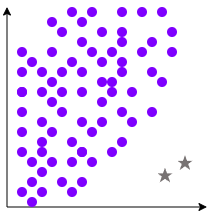

The diagram above was exported from draw.io. Its source (the exported page's mxGraphModel, read from the mxfile embedded in the PNG):
<mxGraphModel dx="410" dy="229" grid="1" gridSize="10" guides="1" tooltips="1" connect="1" arrows="1" fold="1" page="1" pageScale="1" pageWidth="850" pageHeight="1100" math="0" shadow="0">
  <root>
    <mxCell id="0" />
    <mxCell id="1" parent="0" />
    <mxCell id="hIOSLL3O0rn_t22CRaPw-1" edge="1" parent="1" style="endArrow=classic;html=1;rounded=0;" value="">
      <mxGeometry height="50" relative="1" width="50" as="geometry">
        <mxPoint x="200" y="380" as="sourcePoint" />
        <mxPoint x="200" y="180" as="targetPoint" />
      </mxGeometry>
    </mxCell>
    <mxCell id="hIOSLL3O0rn_t22CRaPw-2" edge="1" parent="1" style="endArrow=classic;html=1;rounded=0;" value="">
      <mxGeometry height="50" relative="1" width="50" as="geometry">
        <mxPoint x="200" y="380" as="sourcePoint" />
        <mxPoint x="400" y="380" as="targetPoint" />
      </mxGeometry>
    </mxCell>
    <mxCell id="hIOSLL3O0rn_t22CRaPw-5" parent="1" style="ellipse;whiteSpace=wrap;html=1;aspect=fixed;strokeColor=none;fillColor=#7F00FF;" value="" vertex="1">
      <mxGeometry height="10" width="10" x="250" y="200" as="geometry" />
    </mxCell>
    <mxCell id="hIOSLL3O0rn_t22CRaPw-6" parent="1" style="ellipse;whiteSpace=wrap;html=1;aspect=fixed;strokeColor=none;fillColor=#7F00FF;" value="" vertex="1">
      <mxGeometry height="10" width="10" x="240" y="190" as="geometry" />
    </mxCell>
    <mxCell id="hIOSLL3O0rn_t22CRaPw-7" parent="1" style="ellipse;whiteSpace=wrap;html=1;aspect=fixed;strokeColor=none;fillColor=#7F00FF;movable=0;resizable=0;rotatable=0;deletable=0;editable=0;locked=1;connectable=0;" value="" vertex="1">
      <mxGeometry height="10" width="10" x="240" y="220" as="geometry" />
    </mxCell>
    <mxCell id="hIOSLL3O0rn_t22CRaPw-8" parent="1" style="ellipse;whiteSpace=wrap;html=1;aspect=fixed;strokeColor=none;fillColor=#7F00FF;" value="" vertex="1">
      <mxGeometry height="10" width="10" x="220" y="230" as="geometry" />
    </mxCell>
    <mxCell id="hIOSLL3O0rn_t22CRaPw-10" parent="1" style="ellipse;whiteSpace=wrap;html=1;aspect=fixed;strokeColor=none;fillColor=#7F00FF;" value="" vertex="1">
      <mxGeometry height="10" width="10" x="260" y="180" as="geometry" />
    </mxCell>
    <mxCell id="hIOSLL3O0rn_t22CRaPw-12" parent="1" style="ellipse;whiteSpace=wrap;html=1;aspect=fixed;strokeColor=none;fillColor=#7F00FF;" value="" vertex="1">
      <mxGeometry height="10" width="10" x="210" y="220" as="geometry" />
    </mxCell>
    <mxCell id="hIOSLL3O0rn_t22CRaPw-13" parent="1" style="ellipse;whiteSpace=wrap;html=1;aspect=fixed;strokeColor=none;fillColor=#7F00FF;" value="" vertex="1">
      <mxGeometry height="10" width="10" x="210" y="240" as="geometry" />
    </mxCell>
    <mxCell id="hIOSLL3O0rn_t22CRaPw-15" parent="1" style="ellipse;whiteSpace=wrap;html=1;aspect=fixed;strokeColor=none;fillColor=#7F00FF;" value="" vertex="1">
      <mxGeometry height="10" width="10" x="230" y="240" as="geometry" />
    </mxCell>
    <mxCell id="hIOSLL3O0rn_t22CRaPw-16" parent="1" style="ellipse;whiteSpace=wrap;html=1;aspect=fixed;strokeColor=none;fillColor=#7F00FF;" value="" vertex="1">
      <mxGeometry height="10" width="10" x="270" y="190" as="geometry" />
    </mxCell>
    <mxCell id="hIOSLL3O0rn_t22CRaPw-17" parent="1" style="ellipse;whiteSpace=wrap;html=1;aspect=fixed;strokeColor=none;fillColor=#7F00FF;" value="" vertex="1">
      <mxGeometry height="10" width="10" x="270" y="210" as="geometry" />
    </mxCell>
    <mxCell id="hIOSLL3O0rn_t22CRaPw-18" parent="1" style="ellipse;whiteSpace=wrap;html=1;aspect=fixed;strokeColor=none;fillColor=#7F00FF;" value="" vertex="1">
      <mxGeometry height="10" width="10" x="280" y="180" as="geometry" />
    </mxCell>
    <mxCell id="hIOSLL3O0rn_t22CRaPw-19" parent="1" style="ellipse;whiteSpace=wrap;html=1;aspect=fixed;strokeColor=none;fillColor=#7F00FF;" value="" vertex="1">
      <mxGeometry height="10" width="10" x="290" y="200" as="geometry" />
    </mxCell>
    <mxCell id="hIOSLL3O0rn_t22CRaPw-20" parent="1" style="ellipse;whiteSpace=wrap;html=1;aspect=fixed;strokeColor=none;fillColor=#7F00FF;" value="" vertex="1">
      <mxGeometry height="10" width="10" x="280" y="220" as="geometry" />
    </mxCell>
    <mxCell id="hIOSLL3O0rn_t22CRaPw-21" parent="1" style="ellipse;whiteSpace=wrap;html=1;aspect=fixed;strokeColor=none;fillColor=#7F00FF;" value="" vertex="1">
      <mxGeometry height="10" width="10" x="270" y="240" as="geometry" />
    </mxCell>
    <mxCell id="hIOSLL3O0rn_t22CRaPw-22" parent="1" style="ellipse;whiteSpace=wrap;html=1;aspect=fixed;strokeColor=none;fillColor=#7F00FF;" value="" vertex="1">
      <mxGeometry height="10" width="10" x="250" y="240" as="geometry" />
    </mxCell>
    <mxCell id="hIOSLL3O0rn_t22CRaPw-24" parent="1" style="ellipse;whiteSpace=wrap;html=1;aspect=fixed;strokeColor=none;fillColor=#7F00FF;" value="" vertex="1">
      <mxGeometry height="10" width="10" x="310" y="200" as="geometry" />
    </mxCell>
    <mxCell id="hIOSLL3O0rn_t22CRaPw-25" parent="1" style="ellipse;whiteSpace=wrap;html=1;aspect=fixed;strokeColor=none;fillColor=#7F00FF;" value="" vertex="1">
      <mxGeometry height="10" width="10" x="300" y="220" as="geometry" />
    </mxCell>
    <mxCell id="hIOSLL3O0rn_t22CRaPw-26" parent="1" style="ellipse;whiteSpace=wrap;html=1;aspect=fixed;strokeColor=none;fillColor=#7F00FF;" value="" vertex="1">
      <mxGeometry height="10" width="10" x="290" y="230" as="geometry" />
    </mxCell>
    <mxCell id="hIOSLL3O0rn_t22CRaPw-27" parent="1" style="ellipse;whiteSpace=wrap;html=1;aspect=fixed;strokeColor=none;fillColor=#7F00FF;" value="" vertex="1">
      <mxGeometry height="10" width="10" x="210" y="260" as="geometry" />
    </mxCell>
    <mxCell id="hIOSLL3O0rn_t22CRaPw-28" parent="1" style="ellipse;whiteSpace=wrap;html=1;aspect=fixed;strokeColor=none;fillColor=#7F00FF;" value="" vertex="1">
      <mxGeometry height="10" width="10" x="210" y="260" as="geometry" />
    </mxCell>
    <mxCell id="hIOSLL3O0rn_t22CRaPw-29" parent="1" style="ellipse;whiteSpace=wrap;html=1;aspect=fixed;strokeColor=none;fillColor=#7F00FF;" value="" vertex="1">
      <mxGeometry height="10" width="10" x="230" y="260" as="geometry" />
    </mxCell>
    <mxCell id="hIOSLL3O0rn_t22CRaPw-30" parent="1" style="ellipse;whiteSpace=wrap;html=1;aspect=fixed;strokeColor=none;fillColor=#7F00FF;" value="" vertex="1">
      <mxGeometry height="10" width="10" x="210" y="280" as="geometry" />
    </mxCell>
    <mxCell id="hIOSLL3O0rn_t22CRaPw-31" parent="1" style="ellipse;whiteSpace=wrap;html=1;aspect=fixed;strokeColor=none;fillColor=#7F00FF;" value="" vertex="1">
      <mxGeometry height="10" width="10" x="210" y="300" as="geometry" />
    </mxCell>
    <mxCell id="hIOSLL3O0rn_t22CRaPw-32" parent="1" style="ellipse;whiteSpace=wrap;html=1;aspect=fixed;strokeColor=none;fillColor=#7F00FF;" value="" vertex="1">
      <mxGeometry height="10" width="10" x="250" y="260" as="geometry" />
    </mxCell>
    <mxCell id="hIOSLL3O0rn_t22CRaPw-33" parent="1" style="ellipse;whiteSpace=wrap;html=1;aspect=fixed;strokeColor=none;fillColor=#7F00FF;" value="" vertex="1">
      <mxGeometry height="10" width="10" x="260" y="230" as="geometry" />
    </mxCell>
    <mxCell id="hIOSLL3O0rn_t22CRaPw-35" parent="1" style="ellipse;whiteSpace=wrap;html=1;aspect=fixed;strokeColor=none;fillColor=#7F00FF;" value="" vertex="1">
      <mxGeometry height="10" width="10" x="240" y="270" as="geometry" />
    </mxCell>
    <mxCell id="hIOSLL3O0rn_t22CRaPw-36" parent="1" style="ellipse;whiteSpace=wrap;html=1;aspect=fixed;strokeColor=none;fillColor=#7F00FF;" value="" vertex="1">
      <mxGeometry height="10" width="10" x="240" y="250" as="geometry" />
    </mxCell>
    <mxCell id="hIOSLL3O0rn_t22CRaPw-37" parent="1" style="ellipse;whiteSpace=wrap;html=1;aspect=fixed;strokeColor=none;fillColor=#7F00FF;" value="" vertex="1">
      <mxGeometry height="10" width="10" x="270" y="260" as="geometry" />
    </mxCell>
    <mxCell id="hIOSLL3O0rn_t22CRaPw-38" parent="1" style="ellipse;whiteSpace=wrap;html=1;aspect=fixed;strokeColor=none;fillColor=#7F00FF;" value="" vertex="1">
      <mxGeometry height="10" width="10" x="290" y="250" as="geometry" />
    </mxCell>
    <mxCell id="hIOSLL3O0rn_t22CRaPw-39" parent="1" style="ellipse;whiteSpace=wrap;html=1;aspect=fixed;strokeColor=none;fillColor=#7F00FF;" value="" vertex="1">
      <mxGeometry height="10" width="10" x="310" y="210" as="geometry" />
    </mxCell>
    <mxCell id="hIOSLL3O0rn_t22CRaPw-40" parent="1" style="ellipse;whiteSpace=wrap;html=1;aspect=fixed;strokeColor=none;fillColor=#7F00FF;" value="" vertex="1">
      <mxGeometry height="10" width="10" x="310" y="230" as="geometry" />
    </mxCell>
    <mxCell id="hIOSLL3O0rn_t22CRaPw-41" parent="1" style="ellipse;whiteSpace=wrap;html=1;aspect=fixed;strokeColor=none;fillColor=#7F00FF;" value="" vertex="1">
      <mxGeometry height="10" width="10" x="310" y="240" as="geometry" />
    </mxCell>
    <mxCell id="hIOSLL3O0rn_t22CRaPw-42" parent="1" style="ellipse;whiteSpace=wrap;html=1;aspect=fixed;strokeColor=none;fillColor=#7F00FF;" value="" vertex="1">
      <mxGeometry height="10" width="10" x="300" y="250" as="geometry" />
    </mxCell>
    <mxCell id="hIOSLL3O0rn_t22CRaPw-43" parent="1" style="ellipse;whiteSpace=wrap;html=1;aspect=fixed;strokeColor=none;fillColor=#7F00FF;" value="" vertex="1">
      <mxGeometry height="10" width="10" x="290" y="270" as="geometry" />
    </mxCell>
    <mxCell id="hIOSLL3O0rn_t22CRaPw-44" parent="1" style="ellipse;whiteSpace=wrap;html=1;aspect=fixed;strokeColor=none;fillColor=#7F00FF;" value="" vertex="1">
      <mxGeometry height="10" width="10" x="250" y="280" as="geometry" />
    </mxCell>
    <mxCell id="hIOSLL3O0rn_t22CRaPw-50" parent="1" style="ellipse;whiteSpace=wrap;html=1;aspect=fixed;strokeColor=none;fillColor=#7F00FF;" value="" vertex="1">
      <mxGeometry height="10" width="10" x="230" y="310" as="geometry" />
    </mxCell>
    <mxCell id="hIOSLL3O0rn_t22CRaPw-52" parent="1" style="ellipse;whiteSpace=wrap;html=1;aspect=fixed;strokeColor=none;fillColor=#7F00FF;" value="" vertex="1">
      <mxGeometry height="10" width="10" x="230" y="340" as="geometry" />
    </mxCell>
    <mxCell id="hIOSLL3O0rn_t22CRaPw-53" parent="1" style="ellipse;whiteSpace=wrap;html=1;aspect=fixed;strokeColor=none;fillColor=#7F00FF;" value="" vertex="1">
      <mxGeometry height="10" width="10" x="240" y="330" as="geometry" />
    </mxCell>
    <mxCell id="hIOSLL3O0rn_t22CRaPw-54" parent="1" style="ellipse;whiteSpace=wrap;html=1;aspect=fixed;strokeColor=none;fillColor=#7F00FF;" value="" vertex="1">
      <mxGeometry height="10" width="10" x="230" y="290" as="geometry" />
    </mxCell>
    <mxCell id="hIOSLL3O0rn_t22CRaPw-55" parent="1" style="ellipse;whiteSpace=wrap;html=1;aspect=fixed;strokeColor=none;fillColor=#7F00FF;" value="" vertex="1">
      <mxGeometry height="10" width="10" x="240" y="300" as="geometry" />
    </mxCell>
    <mxCell id="hIOSLL3O0rn_t22CRaPw-57" parent="1" style="ellipse;whiteSpace=wrap;html=1;aspect=fixed;strokeColor=none;fillColor=#7F00FF;" value="" vertex="1">
      <mxGeometry height="10" width="10" x="210" y="320" as="geometry" />
    </mxCell>
    <mxCell id="hIOSLL3O0rn_t22CRaPw-58" parent="1" style="ellipse;whiteSpace=wrap;html=1;aspect=fixed;strokeColor=none;fillColor=#7F00FF;" value="" vertex="1">
      <mxGeometry height="10" width="10" x="230" y="320" as="geometry" />
    </mxCell>
    <mxCell id="hIOSLL3O0rn_t22CRaPw-59" parent="1" style="ellipse;whiteSpace=wrap;html=1;aspect=fixed;strokeColor=none;fillColor=#7F00FF;" value="" vertex="1">
      <mxGeometry height="10" width="10" x="260" y="310" as="geometry" />
    </mxCell>
    <mxCell id="hIOSLL3O0rn_t22CRaPw-60" parent="1" style="ellipse;whiteSpace=wrap;html=1;aspect=fixed;strokeColor=none;fillColor=#7F00FF;" value="" vertex="1">
      <mxGeometry height="10" width="10" x="270" y="290" as="geometry" />
    </mxCell>
    <mxCell id="hIOSLL3O0rn_t22CRaPw-61" parent="1" style="ellipse;whiteSpace=wrap;html=1;aspect=fixed;strokeColor=none;fillColor=#7F00FF;" value="" vertex="1">
      <mxGeometry height="10" width="10" x="280" y="300" as="geometry" />
    </mxCell>
    <mxCell id="hIOSLL3O0rn_t22CRaPw-63" parent="1" style="ellipse;whiteSpace=wrap;html=1;aspect=fixed;strokeColor=none;fillColor=#7F00FF;" value="" vertex="1">
      <mxGeometry height="10" width="10" x="280" y="330" as="geometry" />
    </mxCell>
    <mxCell id="hIOSLL3O0rn_t22CRaPw-64" parent="1" style="ellipse;whiteSpace=wrap;html=1;aspect=fixed;strokeColor=none;fillColor=#7F00FF;" value="" vertex="1">
      <mxGeometry height="10" width="10" x="260" y="330" as="geometry" />
    </mxCell>
    <mxCell id="hIOSLL3O0rn_t22CRaPw-65" parent="1" style="ellipse;whiteSpace=wrap;html=1;aspect=fixed;strokeColor=none;fillColor=#7F00FF;" value="" vertex="1">
      <mxGeometry height="10" width="10" x="270" y="320" as="geometry" />
    </mxCell>
    <mxCell id="hIOSLL3O0rn_t22CRaPw-66" parent="1" style="ellipse;whiteSpace=wrap;html=1;aspect=fixed;strokeColor=none;fillColor=#7F00FF;" value="" vertex="1">
      <mxGeometry height="10" width="10" x="250" y="350" as="geometry" />
    </mxCell>
    <mxCell id="hIOSLL3O0rn_t22CRaPw-67" parent="1" style="ellipse;whiteSpace=wrap;html=1;aspect=fixed;strokeColor=none;fillColor=#7F00FF;" value="" vertex="1">
      <mxGeometry height="10" width="10" x="230" y="360" as="geometry" />
    </mxCell>
    <mxCell id="hIOSLL3O0rn_t22CRaPw-69" parent="1" style="ellipse;whiteSpace=wrap;html=1;aspect=fixed;strokeColor=none;fillColor=#7F00FF;" value="" vertex="1">
      <mxGeometry height="10" width="10" x="210" y="360" as="geometry" />
    </mxCell>
    <mxCell id="hIOSLL3O0rn_t22CRaPw-70" parent="1" style="ellipse;whiteSpace=wrap;html=1;aspect=fixed;strokeColor=none;fillColor=#7F00FF;" value="" vertex="1">
      <mxGeometry height="10" width="10" x="220" y="370" as="geometry" />
    </mxCell>
    <mxCell id="hIOSLL3O0rn_t22CRaPw-71" parent="1" style="ellipse;whiteSpace=wrap;html=1;aspect=fixed;strokeColor=none;fillColor=#7F00FF;" value="" vertex="1">
      <mxGeometry height="10" width="10" x="220" y="350" as="geometry" />
    </mxCell>
    <mxCell id="hIOSLL3O0rn_t22CRaPw-72" parent="1" style="ellipse;whiteSpace=wrap;html=1;aspect=fixed;strokeColor=none;fillColor=#7F00FF;" value="" vertex="1">
      <mxGeometry height="10" width="10" x="220" y="330" as="geometry" />
    </mxCell>
    <mxCell id="hIOSLL3O0rn_t22CRaPw-73" parent="1" style="ellipse;whiteSpace=wrap;html=1;aspect=fixed;strokeColor=none;fillColor=#7F00FF;" value="" vertex="1">
      <mxGeometry height="10" width="10" x="330" y="180" as="geometry" />
    </mxCell>
    <mxCell id="hIOSLL3O0rn_t22CRaPw-74" parent="1" style="ellipse;whiteSpace=wrap;html=1;aspect=fixed;strokeColor=none;fillColor=#7F00FF;" value="" vertex="1">
      <mxGeometry height="10" width="10" x="350" y="180" as="geometry" />
    </mxCell>
    <mxCell id="hIOSLL3O0rn_t22CRaPw-75" parent="1" style="ellipse;whiteSpace=wrap;html=1;aspect=fixed;strokeColor=none;fillColor=#7F00FF;" value="" vertex="1">
      <mxGeometry height="10" width="10" x="310" y="180" as="geometry" />
    </mxCell>
    <mxCell id="hIOSLL3O0rn_t22CRaPw-76" parent="1" style="ellipse;whiteSpace=wrap;html=1;aspect=fixed;strokeColor=none;fillColor=#7F00FF;" value="" vertex="1">
      <mxGeometry height="10" width="10" x="340" y="210" as="geometry" />
    </mxCell>
    <mxCell id="hIOSLL3O0rn_t22CRaPw-78" parent="1" style="ellipse;whiteSpace=wrap;html=1;aspect=fixed;strokeColor=none;fillColor=#7F00FF;" value="" vertex="1">
      <mxGeometry height="10" width="10" x="360" y="200" as="geometry" />
    </mxCell>
    <mxCell id="hIOSLL3O0rn_t22CRaPw-81" parent="1" style="ellipse;whiteSpace=wrap;html=1;aspect=fixed;strokeColor=none;fillColor=#7F00FF;" value="" vertex="1">
      <mxGeometry height="10" width="10" x="340" y="240" as="geometry" />
    </mxCell>
    <mxCell id="hIOSLL3O0rn_t22CRaPw-82" parent="1" style="ellipse;whiteSpace=wrap;html=1;aspect=fixed;strokeColor=none;fillColor=#7F00FF;" value="" vertex="1">
      <mxGeometry height="10" width="10" x="330" y="220" as="geometry" />
    </mxCell>
    <mxCell id="hIOSLL3O0rn_t22CRaPw-83" parent="1" style="ellipse;whiteSpace=wrap;html=1;aspect=fixed;strokeColor=none;fillColor=#7F00FF;" value="" vertex="1">
      <mxGeometry height="10" width="10" x="360" y="220" as="geometry" />
    </mxCell>
    <mxCell id="hIOSLL3O0rn_t22CRaPw-84" parent="1" style="ellipse;whiteSpace=wrap;html=1;aspect=fixed;strokeColor=none;fillColor=#7F00FF;" value="" vertex="1">
      <mxGeometry height="10" width="10" x="320" y="260" as="geometry" />
    </mxCell>
    <mxCell id="hIOSLL3O0rn_t22CRaPw-85" parent="1" style="ellipse;whiteSpace=wrap;html=1;aspect=fixed;strokeColor=none;fillColor=#7F00FF;" value="" vertex="1">
      <mxGeometry height="10" width="10" x="310" y="280" as="geometry" />
    </mxCell>
    <mxCell id="hIOSLL3O0rn_t22CRaPw-86" parent="1" style="ellipse;whiteSpace=wrap;html=1;aspect=fixed;strokeColor=none;fillColor=#7F00FF;" value="" vertex="1">
      <mxGeometry height="10" width="10" x="340" y="280" as="geometry" />
    </mxCell>
    <mxCell id="hIOSLL3O0rn_t22CRaPw-89" parent="1" style="ellipse;whiteSpace=wrap;html=1;aspect=fixed;strokeColor=none;fillColor=#7F00FF;" value="" vertex="1">
      <mxGeometry height="10" width="10" x="270" y="320" as="geometry" />
    </mxCell>
    <mxCell id="hIOSLL3O0rn_t22CRaPw-90" parent="1" style="ellipse;whiteSpace=wrap;html=1;aspect=fixed;strokeColor=none;fillColor=#7F00FF;" value="" vertex="1">
      <mxGeometry height="10" width="10" x="300" y="320" as="geometry" />
    </mxCell>
    <mxCell id="hIOSLL3O0rn_t22CRaPw-91" parent="1" style="ellipse;whiteSpace=wrap;html=1;aspect=fixed;strokeColor=none;fillColor=#7F00FF;" value="" vertex="1">
      <mxGeometry height="10" width="10" x="310" y="310" as="geometry" />
    </mxCell>
    <mxCell id="hIOSLL3O0rn_t22CRaPw-97" parent="1" style="ellipse;whiteSpace=wrap;html=1;aspect=fixed;strokeColor=none;fillColor=#7F00FF;" value="" vertex="1">
      <mxGeometry height="10" width="10" x="260" y="360" as="geometry" />
    </mxCell>
    <mxCell id="hIOSLL3O0rn_t22CRaPw-99" parent="1" style="ellipse;whiteSpace=wrap;html=1;aspect=fixed;strokeColor=none;fillColor=#7F00FF;" value="" vertex="1">
      <mxGeometry height="10" width="10" x="270" y="350" as="geometry" />
    </mxCell>
    <mxCell id="hIOSLL3O0rn_t22CRaPw-100" parent="1" style="ellipse;whiteSpace=wrap;html=1;aspect=fixed;strokeColor=none;fillColor=#7F00FF;" value="" vertex="1">
      <mxGeometry height="10" width="10" x="350" y="250" as="geometry" />
    </mxCell>
    <mxCell id="hIOSLL3O0rn_t22CRaPw-101" parent="1" style="ellipse;whiteSpace=wrap;html=1;aspect=fixed;strokeColor=none;fillColor=#7F00FF;" value="" vertex="1">
      <mxGeometry height="10" width="10" x="290" y="290" as="geometry" />
    </mxCell>
    <mxCell id="hIOSLL3O0rn_t22CRaPw-102" parent="1" style="ellipse;whiteSpace=wrap;html=1;aspect=fixed;strokeColor=none;fillColor=#7F00FF;" value="" vertex="1">
      <mxGeometry height="10" width="10" x="320" y="290" as="geometry" />
    </mxCell>
    <mxCell id="hIOSLL3O0rn_t22CRaPw-106" parent="1" style="ellipse;whiteSpace=wrap;html=1;aspect=fixed;strokeColor=none;fillColor=#7F00FF;" value="" vertex="1">
      <mxGeometry height="10" width="10" x="300" y="260" as="geometry" />
    </mxCell>
    <mxCell id="hIOSLL3O0rn_t22CRaPw-108" parent="1" style="html=1;verticalLabelPosition=bottom;align=center;labelBackgroundColor=#ffffff;verticalAlign=top;strokeWidth=2;strokeColor=none;shadow=0;dashed=0;shape=mxgraph.ios7.icons.star;fillColor=light-dark(#787373, #ededed);" value="" vertex="1">
      <mxGeometry height="15" width="15" x="350" y="340" as="geometry" />
    </mxCell>
    <mxCell id="hIOSLL3O0rn_t22CRaPw-110" parent="1" style="html=1;verticalLabelPosition=bottom;align=center;labelBackgroundColor=#ffffff;verticalAlign=top;strokeWidth=2;strokeColor=none;shadow=0;dashed=0;shape=mxgraph.ios7.icons.star;fillColor=light-dark(#787373, #ededed);" value="" vertex="1">
      <mxGeometry height="15" width="15" x="370" y="327.5" as="geometry" />
    </mxCell>
  </root>
</mxGraphModel>